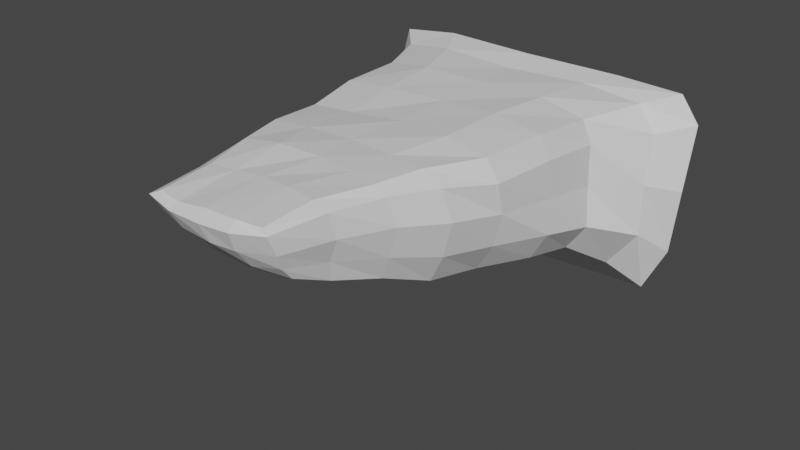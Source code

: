 # Source: Branch.blend  (saved by Blender 3.1.7; exported with 4.5.12 LTS)
import bpy
from mathutils import Matrix  # noqa: F401  (used for matrix-valued properties, if any)

bpy.ops.wm.read_factory_settings(use_empty=True)
scene = bpy.context.scene
scene.name = 'Scene'

# ---- materials (node trees are filled in below, after node groups)
mat_material = bpy.data.materials.new('Material')
mat_material.alpha_threshold = 0.0
mat_material.use_transparent_shadow = False
mat_material.line_color = (0.0, 0.0, 0.0, 1.0)

# ---- material node trees
mat_material.use_nodes = True; mat_material.node_tree.nodes.clear()
_N = mat_material.node_tree.nodes; _L = mat_material.node_tree.links
n0 = _N.new('ShaderNodeOutputMaterial'); n0.name = 'Material Output'; n0.location = (300, 300)
n1 = _N.new('ShaderNodeBsdfPrincipled'); n1.name = 'Principled BSDF'; n1.location = (10, 300)
n1.distribution = 'GGX'
n1.subsurface_method = 'RANDOM_WALK_SKIN'
n1.inputs[2].default_value = 0.4
n1.inputs[3].default_value = 1.45
n1.inputs[27].default_value = (0.0, 0.0, 0.0, 1.0)
n1.inputs[28].default_value = 1.0
_L.new(n1.outputs[0], n0.inputs[0])
n0.is_active_output = True

# ---- world
world_world = bpy.data.worlds.new('World'); scene.world = world_world
world_world.use_nodes = True; world_world.node_tree.nodes.clear()
_N = world_world.node_tree.nodes; _L = world_world.node_tree.links
n0 = _N.new('ShaderNodeOutputWorld'); n0.name = 'World Output'; n0.location = (300, 300)
n1 = _N.new('ShaderNodeBackground'); n1.name = 'Background'; n1.location = (10, 300)
n1.inputs[0].default_value = (0.05088, 0.05088, 0.05088, 1.0)
_L.new(n1.outputs[0], n0.inputs[0])
n0.is_active_output = True
world_world.color = (0.05088, 0.05088, 0.05088)
world_world.use_sun_shadow = False
world_world.sun_shadow_jitter_overblur = 0.0

# ---- meshes
me_cube = bpy.data.meshes.new('Cube')
me_cube.from_pydata([(1.145, 0.2031, 0.517), (1.066, 0.09069, -0.849), (0.6986, -1.253, 0.4526), (0.6059, -1.186, -0.3197), (-1.084, 0.2368, 0.4882), (-1.208, 0.1015, -0.8011), (-0.6495, -1.232, 0.4312), (-0.6202, -1.219, -0.2749), (-0.7169, -0.3989, -0.4521), (-0.03461, 0.1988, -0.9609), (1.254, 0.1334, -0.1026), (-0.7172, -1.224, 0.1006), (0.781, -1.198, 0.1011), (-1.107, 0.2228, -0.1166), (0.01755, -1.198, 0.4808), (0.7836, -0.3631, 0.4304), (-0.0163, -1.236, -0.4221), (-0.739, -0.3737, 0.4633), (-0.02438, 0.2302, 0.5244), (0.7423, -0.3896, -0.4585), (0.1131, 0.3657, -0.1343), (0.8437, -0.3489, -0.01022), (-0.005963, -0.3695, -0.5817), (-0.8293, -0.3651, -0.01365), (0.04789, -2.737, 0.2977), (0.01752, -0.3673, 0.4956), (-0.704, -0.8118, -0.3678), (-0.7967, 0.156, -0.8808), (1.204, 0.1411, -0.554), (-0.7043, -1.242, 0.3216), (0.7321, -1.204, -0.1205), (-1.188, 0.1625, -0.5518), (-0.3471, -1.216, 0.4515), (0.7451, -0.784, 0.4567), (0.3577, -1.216, -0.4061), (-0.8973, 0.02499, 0.4628), (0.6617, 0.2384, 0.5222), (0.8672, -0.05799, -0.6678), (-0.907, -0.04528, -0.6564), (0.6632, 0.2009, -0.9308), (1.26, 0.234, 0.3276), (-0.6936, -1.213, -0.1039), (0.7744, -1.238, 0.304), (-1.058, 0.2653, 0.2984), (0.4011, -1.241, 0.4988), (0.9508, 0.0206, 0.4593), (-0.4171, -1.228, -0.373), (-0.7204, -0.83, 0.4633), (-0.674, 0.2411, 0.5375), (0.731, -0.7914, -0.3692), (0.8023, 0.3009, -0.1307), (-0.6507, 0.355, -0.08528), (0.06157, 0.3226, -0.6639), (0.1115, 0.3568, 0.3101), (0.8253, -0.746, 0.05351), (1.081, -0.05688, -0.03874), (0.8837, -0.3926, -0.2647), (0.8322, -0.3424, 0.2689), (-0.03096, -0.8067, -0.4955), (-0.03879, -0.01587, -0.8258), (-0.4723, -0.4108, -0.5829), (0.4715, -0.3479, -0.526), (-0.9465, 0.01179, -0.07089), (-0.7801, -0.8106, 0.01845), (-0.7628, -0.3785, -0.2433), (-0.8839, -0.3645, 0.2824), (0.01617, -1.925, -0.1776), (0.03488, -1.907, 0.4937), (0.5992, -1.916, 0.2382), (-0.5543, -1.914, 0.2323), (0.0182, -0.7766, 0.4877), (-0.02344, -0.001907, 0.4839), (0.4534, -0.3417, 0.4893), (-0.4217, -0.3916, 0.5046), (-0.5434, -0.002929, 0.5106), (0.5308, 0.0473, 0.4925), (0.4089, -0.782, 0.5009), (-0.4747, -1.925, -0.04458), (-0.499, -1.96, 0.4778), (0.4939, -1.917, -0.1085), (-0.7989, -0.8372, 0.293), (-0.762, -0.8044, -0.1887), (-0.9161, -0.00201, -0.3928), (0.5188, 0.001565, -0.7667), (-0.6012, -0.04967, -0.7941), (-0.4893, -0.8278, -0.472), (1.067, 0.02531, 0.2806), (1.084, -0.07427, -0.3863), (0.8428, -0.7919, -0.1772), (-0.5843, 0.36, 0.3351), (-0.7387, 0.2754, -0.5908), (0.762, 0.3248, -0.6322), (0.781, 0.326, 0.3194), (0.8111, -0.7718, 0.3004), (0.4255, -0.7796, -0.4629), (-0.9881, 0.02259, 0.2767), (0.4745, -1.972, 0.475), (-0.3986, -0.8158, 0.487), (0.5458, -1.64, 0.4736), (0.5635, -1.576, -0.2491), (-0.5912, -1.634, 0.4683), (-0.4876, -1.612, -0.1377), (-0.6363, -1.594, 0.1892), (0.7132, -1.58, 0.1712), (-0.02041, -1.594, 0.4811), (0.0258, -1.595, -0.2956), (0.3785, -2.321, 0.4866), (-0.6455, -1.616, 0.3807), (0.6592, -1.586, -0.0572), (-0.3287, -1.616, 0.4802), (0.3658, -1.597, -0.2967), (-0.566, -1.59, 0.007831), (0.6567, -1.609, 0.3759), (0.3066, -1.623, 0.4808), (-0.2996, -1.617, -0.2419), (0.4172, -2.246, -0.006063), (-0.4156, -2.3, 0.4595), (-0.4153, -2.236, 0.01749), (-0.5325, -2.275, 0.274), (0.4918, -2.271, 0.2738), (-0.02503, -2.279, 0.4828), (0.02566, -2.244, -0.06126), (-0.5641, -1.939, 0.3953), (0.5524, -1.924, 0.0435), (-0.2451, -1.936, 0.5074), (0.3119, -1.922, -0.1541), (-0.5231, -1.914, 0.08078), (0.5527, -1.943, 0.4153), (0.2892, -1.927, 0.4849), (-0.2697, -1.945, -0.1454), (0.06477, -2.522, 0.07697), (-0.0255, -2.691, 0.4535), (0.4158, -2.623, 0.2967), (-0.4487, -2.635, 0.2919), (-0.3501, -2.487, 0.1021), (-0.383, -2.682, 0.4438), (0.3853, -2.499, 0.1053), (0.3704, -2.67, 0.4618), (-0.5074, -2.307, 0.4127), (0.4374, -2.272, 0.1234), (-0.228, -2.291, 0.468), (0.2601, -2.225, -0.04708), (-0.4654, -2.243, 0.1335), (0.4725, -2.306, 0.4367), (0.1739, -2.292, 0.4921), (-0.2259, -2.259, -0.04521), (-0.4508, -2.71, 0.4108), (0.3951, -2.579, 0.1963), (-0.2261, -2.698, 0.4311), (0.2389, -2.497, 0.07912), (-0.3492, -2.544, 0.1938), (0.4077, -2.681, 0.4271), (0.199, -2.69, 0.4618), (-0.1826, -2.518, 0.07826), (-0.2037, -2.705, 0.2878), (0.2126, -2.719, 0.2978), (0.05525, -2.621, 0.1872), (0.01438, -2.776, 0.4096), (0.2262, -2.766, 0.4213), (0.2202, -2.622, 0.1729), (-0.164, -2.61, 0.1898), (-0.2345, -2.762, 0.4012)], [], [(97, 47, 6, 32), (34, 3, 99, 110), (95, 35, 4, 43), (94, 49, 3, 34), (93, 33, 2, 42), (92, 36, 0, 40), (91, 50, 10, 28), (90, 51, 20, 52), (89, 48, 18, 53), (88, 54, 12, 30), (87, 55, 21, 56), (86, 45, 15, 57), (85, 58, 16, 46), (84, 59, 22, 60), (83, 37, 19, 61), (82, 62, 13, 31), (81, 63, 23, 64), (80, 47, 17, 65), (30, 12, 103, 108), (11, 41, 111, 102), (2, 44, 113, 98), (76, 70, 14, 44), (75, 71, 25, 72), (74, 35, 17, 73), (71, 74, 73, 25), (18, 48, 74, 71), (48, 4, 35, 74), (45, 75, 72, 15), (0, 36, 75, 45), (36, 18, 71, 75), (33, 76, 44, 2), (15, 72, 76, 33), (72, 25, 70, 76), (29, 11, 102, 107), (32, 6, 100, 109), (46, 16, 105, 114), (42, 2, 98, 112), (16, 34, 110, 105), (3, 30, 108, 99), (41, 7, 101, 111), (44, 14, 104, 113), (6, 29, 107, 100), (63, 80, 65, 23), (11, 29, 80, 63), (29, 6, 47, 80), (26, 81, 64, 8), (7, 41, 81, 26), (41, 11, 63, 81), (38, 82, 31, 5), (8, 64, 82, 38), (64, 23, 62, 82), (59, 83, 61, 22), (9, 39, 83, 59), (39, 1, 37, 83), (38, 84, 60, 8), (5, 27, 84, 38), (27, 9, 59, 84), (26, 85, 46, 7), (8, 60, 85, 26), (60, 22, 58, 85), (55, 86, 57, 21), (10, 40, 86, 55), (40, 0, 45, 86), (37, 87, 56, 19), (1, 28, 87, 37), (28, 10, 55, 87), (49, 88, 30, 3), (19, 56, 88, 49), (56, 21, 54, 88), (51, 89, 53, 20), (13, 43, 89, 51), (43, 4, 48, 89), (27, 90, 52, 9), (5, 31, 90, 27), (31, 13, 51, 90), (39, 91, 28, 1), (9, 52, 91, 39), (52, 20, 50, 91), (50, 92, 40, 10), (20, 53, 92, 50), (53, 18, 36, 92), (54, 93, 42, 12), (21, 57, 93, 54), (57, 15, 33, 93), (58, 94, 34, 16), (22, 61, 94, 58), (61, 19, 49, 94), (62, 95, 43, 13), (23, 65, 95, 62), (65, 17, 35, 95), (14, 32, 109, 104), (7, 46, 114, 101), (12, 42, 112, 103), (70, 97, 32, 14), (25, 73, 97, 70), (73, 17, 47, 97), (111, 101, 77, 126), (99, 108, 123, 79), (105, 110, 125, 66), (100, 107, 122, 78), (114, 105, 66, 129), (104, 109, 124, 67), (113, 104, 67, 128), (108, 103, 68, 123), (103, 112, 127, 68), (107, 102, 69, 122), (101, 114, 129, 77), (102, 111, 126, 69), (98, 113, 128, 96), (110, 99, 79, 125), (112, 98, 96, 127), (109, 100, 78, 124), (124, 78, 116, 140), (123, 68, 119, 139), (122, 69, 118, 138), (125, 79, 115, 141), (77, 129, 145, 117), (69, 126, 142, 118), (96, 128, 144, 106), (68, 127, 143, 119), (127, 96, 106, 143), (128, 67, 120, 144), (126, 77, 117, 142), (129, 66, 121, 145), (66, 125, 141, 121), (78, 122, 138, 116), (67, 124, 140, 120), (79, 123, 139, 115), (145, 121, 130, 153), (116, 138, 146, 135), (106, 144, 152, 137), (144, 120, 131, 152), (143, 106, 137, 151), (119, 143, 151, 132), (142, 117, 134, 150), (118, 142, 150, 133), (121, 141, 149, 130), (120, 140, 148, 131), (141, 115, 136, 149), (139, 119, 132, 147), (140, 116, 135, 148), (138, 118, 133, 146), (115, 139, 147, 136), (117, 145, 153, 134), (161, 148, 135, 146), (160, 154, 133, 150), (159, 155, 24, 156), (158, 152, 131, 157), (155, 158, 157, 24), (132, 151, 158, 155), (151, 137, 152, 158), (149, 159, 156, 130), (136, 147, 159, 149), (147, 132, 155, 159), (153, 160, 150, 134), (130, 156, 160, 153), (156, 24, 154, 160), (154, 161, 146, 133), (24, 157, 161, 154), (157, 131, 148, 161)])
_uv = me_cube.uv_layers.new(name='UVMap')
_uv.uv.foreach_set('vector', [0.8125, 0.6875, 0.875, 0.6875, 0.875, 0.75, 0.8125, 0.75, 0.3125, 0.75, 0.375, 0.75, 0.375, 0.75, 0.3125, 0.75, 0.5625, 0.1875, 0.625, 0.1875, 0.625, 0.25, 0.5625, 0.25, 0.3125, 0.6875, 0.375, 0.6875, 0.375, 0.75, 0.3125, 0.75, 0.5625, 0.6875, 0.625, 0.6875, 0.625, 0.75, 0.5625, 0.75, 0.5625, 0.4375, 0.625, 0.4375, 0.625, 0.5, 0.5625, 0.5, 0.4375, 0.4375, 0.5, 0.4375, 0.5, 0.5, 0.4375, 0.5, 0.4375, 0.3125, 0.5, 0.3125, 0.5, 0.375, 0.4375, 0.375, 0.5625, 0.3125, 0.625, 0.3125, 0.625, 0.375, 0.5625, 0.375, 0.4375, 0.6875, 0.5, 0.6875, 0.5, 0.75, 0.4375, 0.75, 0.4375, 0.5625, 0.5, 0.5625, 0.5, 0.625, 0.4375, 0.625, 0.5625, 0.5625, 0.625, 0.5625, 0.625, 0.625, 0.5625, 0.625, 0.1875, 0.6875, 0.25, 0.6875, 0.25, 0.75, 0.1875, 0.75, 0.1875, 0.5625, 0.25, 0.5625, 0.25, 0.625, 0.1875, 0.625, 0.3125, 0.5625, 0.375, 0.5625, 0.375, 0.625, 0.3125, 0.625, 0.4375, 0.1875, 0.5, 0.1875, 0.5, 0.25, 0.4375, 0.25, 0.4375, 0.0625, 0.5, 0.0625, 0.5, 0.125, 0.4375, 0.125, 0.5625, 0.0625, 0.625, 0.0625, 0.625, 0.125, 0.5625, 0.125, 0.4375, 0.75, 0.5, 0.75, 0.5, 0.75, 0.4375, 0.75, 0.5, 0.0, 0.4375, 0.0, 0.4375, 0.0, 0.5, 0.0, 0.625, 0.75, 0.6875, 0.75, 0.6875, 0.75, 0.625, 0.75, 0.6875, 0.6875, 0.75, 0.6875, 0.75, 0.75, 0.6875, 0.75, 0.6875, 0.5625, 0.75, 0.5625, 0.75, 0.625, 0.6875, 0.625, 0.8125, 0.5625, 0.875, 0.5625, 0.875, 0.625, 0.8125, 0.625, 0.75, 0.5625, 0.8125, 0.5625, 0.8125, 0.625, 0.75, 0.625, 0.75, 0.5, 0.8125, 0.5, 0.8125, 0.5625, 0.75, 0.5625, 0.8125, 0.5, 0.875, 0.5, 0.875, 0.5625, 0.8125, 0.5625, 0.625, 0.5625, 0.6875, 0.5625, 0.6875, 0.625, 0.625, 0.625, 0.625, 0.5, 0.6875, 0.5, 0.6875, 0.5625, 0.625, 0.5625, 0.6875, 0.5, 0.75, 0.5, 0.75, 0.5625, 0.6875, 0.5625, 0.625, 0.6875, 0.6875, 0.6875, 0.6875, 0.75, 0.625, 0.75, 0.625, 0.625, 0.6875, 0.625, 0.6875, 0.6875, 0.625, 0.6875, 0.6875, 0.625, 0.75, 0.625, 0.75, 0.6875, 0.6875, 0.6875, 0.5625, 0.0, 0.5, 0.0, 0.5, 0.0, 0.5625, 0.0, 0.8125, 0.75, 0.875, 0.75, 0.875, 0.75, 0.8125, 0.75, 0.1875, 0.75, 0.25, 0.75, 0.25, 0.75, 0.1875, 0.75, 0.5625, 0.75, 0.625, 0.75, 0.625, 0.75, 0.5625, 0.75, 0.25, 0.75, 0.3125, 0.75, 0.3125, 0.75, 0.25, 0.75, 0.375, 0.75, 0.4375, 0.75, 0.4375, 0.75, 0.375, 0.75, 0.4375, 0.0, 0.375, 0.0, 0.375, 0.0, 0.4375, 0.0, 0.6875, 0.75, 0.75, 0.75, 0.75, 0.75, 0.6875, 0.75, 0.625, 0.0, 0.5625, 0.0, 0.5625, 0.0, 0.625, 0.0, 0.5, 0.0625, 0.5625, 0.0625, 0.5625, 0.125, 0.5, 0.125, 0.5, 0.0, 0.5625, 0.0, 0.5625, 0.0625, 0.5, 0.0625, 0.5625, 0.0, 0.625, 0.0, 0.625, 0.0625, 0.5625, 0.0625, 0.375, 0.0625, 0.4375, 0.0625, 0.4375, 0.125, 0.375, 0.125, 0.375, 0.0, 0.4375, 0.0, 0.4375, 0.0625, 0.375, 0.0625, 0.4375, 0.0, 0.5, 0.0, 0.5, 0.0625, 0.4375, 0.0625, 0.375, 0.1875, 0.4375, 0.1875, 0.4375, 0.25, 0.375, 0.25, 0.375, 0.125, 0.4375, 0.125, 0.4375, 0.1875, 0.375, 0.1875, 0.4375, 0.125, 0.5, 0.125, 0.5, 0.1875, 0.4375, 0.1875, 0.25, 0.5625, 0.3125, 0.5625, 0.3125, 0.625, 0.25, 0.625, 0.25, 0.5, 0.3125, 0.5, 0.3125, 0.5625, 0.25, 0.5625, 0.3125, 0.5, 0.375, 0.5, 0.375, 0.5625, 0.3125, 0.5625, 0.125, 0.5625, 0.1875, 0.5625, 0.1875, 0.625, 0.125, 0.625, 0.125, 0.5, 0.1875, 0.5, 0.1875, 0.5625, 0.125, 0.5625, 0.1875, 0.5, 0.25, 0.5, 0.25, 0.5625, 0.1875, 0.5625, 0.125, 0.6875, 0.1875, 0.6875, 0.1875, 0.75, 0.125, 0.75, 0.125, 0.625, 0.1875, 0.625, 0.1875, 0.6875, 0.125, 0.6875, 0.1875, 0.625, 0.25, 0.625, 0.25, 0.6875, 0.1875, 0.6875, 0.5, 0.5625, 0.5625, 0.5625, 0.5625, 0.625, 0.5, 0.625, 0.5, 0.5, 0.5625, 0.5, 0.5625, 0.5625, 0.5, 0.5625, 0.5625, 0.5, 0.625, 0.5, 0.625, 0.5625, 0.5625, 0.5625, 0.375, 0.5625, 0.4375, 0.5625, 0.4375, 0.625, 0.375, 0.625, 0.375, 0.5, 0.4375, 0.5, 0.4375, 0.5625, 0.375, 0.5625, 0.4375, 0.5, 0.5, 0.5, 0.5, 0.5625, 0.4375, 0.5625, 0.375, 0.6875, 0.4375, 0.6875, 0.4375, 0.75, 0.375, 0.75, 0.375, 0.625, 0.4375, 0.625, 0.4375, 0.6875, 0.375, 0.6875, 0.4375, 0.625, 0.5, 0.625, 0.5, 0.6875, 0.4375, 0.6875, 0.5, 0.3125, 0.5625, 0.3125, 0.5625, 0.375, 0.5, 0.375, 0.5, 0.25, 0.5625, 0.25, 0.5625, 0.3125, 0.5, 0.3125, 0.5625, 0.25, 0.625, 0.25, 0.625, 0.3125, 0.5625, 0.3125, 0.375, 0.3125, 0.4375, 0.3125, 0.4375, 0.375, 0.375, 0.375, 0.375, 0.25, 0.4375, 0.25, 0.4375, 0.3125, 0.375, 0.3125, 0.4375, 0.25, 0.5, 0.25, 0.5, 0.3125, 0.4375, 0.3125, 0.375, 0.4375, 0.4375, 0.4375, 0.4375, 0.5, 0.375, 0.5, 0.375, 0.375, 0.4375, 0.375, 0.4375, 0.4375, 0.375, 0.4375, 0.4375, 0.375, 0.5, 0.375, 0.5, 0.4375, 0.4375, 0.4375, 0.5, 0.4375, 0.5625, 0.4375, 0.5625, 0.5, 0.5, 0.5, 0.5, 0.375, 0.5625, 0.375, 0.5625, 0.4375, 0.5, 0.4375, 0.5625, 0.375, 0.625, 0.375, 0.625, 0.4375, 0.5625, 0.4375, 0.5, 0.6875, 0.5625, 0.6875, 0.5625, 0.75, 0.5, 0.75, 0.5, 0.625, 0.5625, 0.625, 0.5625, 0.6875, 0.5, 0.6875, 0.5625, 0.625, 0.625, 0.625, 0.625, 0.6875, 0.5625, 0.6875, 0.25, 0.6875, 0.3125, 0.6875, 0.3125, 0.75, 0.25, 0.75, 0.25, 0.625, 0.3125, 0.625, 0.3125, 0.6875, 0.25, 0.6875, 0.3125, 0.625, 0.375, 0.625, 0.375, 0.6875, 0.3125, 0.6875, 0.5, 0.1875, 0.5625, 0.1875, 0.5625, 0.25, 0.5, 0.25, 0.5, 0.125, 0.5625, 0.125, 0.5625, 0.1875, 0.5, 0.1875, 0.5625, 0.125, 0.625, 0.125, 0.625, 0.1875, 0.5625, 0.1875, 0.75, 0.75, 0.8125, 0.75, 0.8125, 0.75, 0.75, 0.75, 0.125, 0.75, 0.1875, 0.75, 0.1875, 0.75, 0.125, 0.75, 0.5, 0.75, 0.5625, 0.75, 0.5625, 0.75, 0.5, 0.75, 0.75, 0.6875, 0.8125, 0.6875, 0.8125, 0.75, 0.75, 0.75, 0.75, 0.625, 0.8125, 0.625, 0.8125, 0.6875, 0.75, 0.6875, 0.8125, 0.625, 0.875, 0.625, 0.875, 0.6875, 0.8125, 0.6875, 0.4375, 0.0, 0.375, 0.0, 0.375, 0.0, 0.4375, 0.0, 0.375, 0.75, 0.4375, 0.75, 0.4375, 0.75, 0.375, 0.75, 0.25, 0.75, 0.3125, 0.75, 0.3125, 0.75, 0.25, 0.75, 0.625, 0.0, 0.5625, 0.0, 0.5625, 0.0, 0.625, 0.0, 0.1875, 0.75, 0.25, 0.75, 0.25, 0.75, 0.1875, 0.75, 0.75, 0.75, 0.8125, 0.75, 0.8125, 0.75, 0.75, 0.75, 0.6875, 0.75, 0.75, 0.75, 0.75, 0.75, 0.6875, 0.75, 0.4375, 0.75, 0.5, 0.75, 0.5, 0.75, 0.4375, 0.75, 0.5, 0.75, 0.5625, 0.75, 0.5625, 0.75, 0.5, 0.75, 0.5625, 0.0, 0.5, 0.0, 0.5, 0.0, 0.5625, 0.0, 0.125, 0.75, 0.1875, 0.75, 0.1875, 0.75, 0.125, 0.75, 0.5, 0.0, 0.4375, 0.0, 0.4375, 0.0, 0.5, 0.0, 0.625, 0.75, 0.6875, 0.75, 0.6875, 0.75, 0.625, 0.75, 0.3125, 0.75, 0.375, 0.75, 0.375, 0.75, 0.3125, 0.75, 0.5625, 0.75, 0.625, 0.75, 0.625, 0.75, 0.5625, 0.75, 0.8125, 0.75, 0.875, 0.75, 0.875, 0.75, 0.8125, 0.75, 0.8125, 0.75, 0.875, 0.75, 0.875, 0.75, 0.8125, 0.75, 0.4375, 0.75, 0.5, 0.75, 0.5, 0.75, 0.4375, 0.75, 0.5625, 0.0, 0.5, 0.0, 0.5, 0.0, 0.5625, 0.0, 0.3125, 0.75, 0.375, 0.75, 0.375, 0.75, 0.3125, 0.75, 0.125, 0.75, 0.1875, 0.75, 0.1875, 0.75, 0.125, 0.75, 0.5, 0.0, 0.4375, 0.0, 0.4375, 0.0, 0.5, 0.0, 0.625, 0.75, 0.6875, 0.75, 0.6875, 0.75, 0.625, 0.75, 0.5, 0.75, 0.5625, 0.75, 0.5625, 0.75, 0.5, 0.75, 0.5625, 0.75, 0.625, 0.75, 0.625, 0.75, 0.5625, 0.75, 0.6875, 0.75, 0.75, 0.75, 0.75, 0.75, 0.6875, 0.75, 0.4375, 0.0, 0.375, 0.0, 0.375, 0.0, 0.4375, 0.0, 0.1875, 0.75, 0.25, 0.75, 0.25, 0.75, 0.1875, 0.75, 0.25, 0.75, 0.3125, 0.75, 0.3125, 0.75, 0.25, 0.75, 0.625, 0.0, 0.5625, 0.0, 0.5625, 0.0, 0.625, 0.0, 0.75, 0.75, 0.8125, 0.75, 0.8125, 0.75, 0.75, 0.75, 0.375, 0.75, 0.4375, 0.75, 0.4375, 0.75, 0.375, 0.75, 0.1875, 0.75, 0.25, 0.75, 0.25, 0.75, 0.1875, 0.75, 0.625, 0.0, 0.5625, 0.0, 0.5625, 0.0, 0.625, 0.0, 0.625, 0.75, 0.6875, 0.75, 0.6875, 0.75, 0.625, 0.75, 0.6875, 0.75, 0.75, 0.75, 0.75, 0.75, 0.6875, 0.75, 0.5625, 0.75, 0.625, 0.75, 0.625, 0.75, 0.5625, 0.75, 0.5, 0.75, 0.5625, 0.75, 0.5625, 0.75, 0.5, 0.75, 0.4375, 0.0, 0.375, 0.0, 0.375, 0.0, 0.4375, 0.0, 0.5, 0.0, 0.4375, 0.0, 0.4375, 0.0, 0.5, 0.0, 0.25, 0.75, 0.3125, 0.75, 0.3125, 0.75, 0.25, 0.75, 0.75, 0.75, 0.8125, 0.75, 0.8125, 0.75, 0.75, 0.75, 0.3125, 0.75, 0.375, 0.75, 0.375, 0.75, 0.3125, 0.75, 0.4375, 0.75, 0.5, 0.75, 0.5, 0.75, 0.4375, 0.75, 0.8125, 0.75, 0.875, 0.75, 0.875, 0.75, 0.8125, 0.75, 0.5625, 0.0, 0.5, 0.0, 0.5, 0.0, 0.5625, 0.0, 0.375, 0.75, 0.4375, 0.75, 0.4375, 0.75, 0.375, 0.75, 0.125, 0.75, 0.1875, 0.75, 0.1875, 0.75, 0.125, 0.75, 0.5625, 0.9375, 0.625, 0.9375, 0.625, 1.0, 0.5625, 1.0, 0.4375, 0.9375, 0.5, 0.9375, 0.5, 1.0, 0.4375, 1.0, 0.4375, 0.8125, 0.5, 0.8125, 0.5, 0.875, 0.4375, 0.875, 0.5625, 0.8125, 0.625, 0.8125, 0.625, 0.875, 0.5625, 0.875, 0.5, 0.8125, 0.5625, 0.8125, 0.5625, 0.875, 0.5, 0.875, 0.5, 0.75, 0.5625, 0.75, 0.5625, 0.8125, 0.5, 0.8125, 0.5625, 0.75, 0.625, 0.75, 0.625, 0.8125, 0.5625, 0.8125, 0.375, 0.8125, 0.4375, 0.8125, 0.4375, 0.875, 0.375, 0.875, 0.375, 0.75, 0.4375, 0.75, 0.4375, 0.8125, 0.375, 0.8125, 0.4375, 0.75, 0.5, 0.75, 0.5, 0.8125, 0.4375, 0.8125, 0.375, 0.9375, 0.4375, 0.9375, 0.4375, 1.0, 0.375, 1.0, 0.375, 0.875, 0.4375, 0.875, 0.4375, 0.9375, 0.375, 0.9375, 0.4375, 0.875, 0.5, 0.875, 0.5, 0.9375, 0.4375, 0.9375, 0.5, 0.9375, 0.5625, 0.9375, 0.5625, 1.0, 0.5, 1.0, 0.5, 0.875, 0.5625, 0.875, 0.5625, 0.9375, 0.5, 0.9375, 0.5625, 0.875, 0.625, 0.875, 0.625, 0.9375, 0.5625, 0.9375])
me_cube.materials.append(mat_material)
me_cube.use_remesh_preserve_volume = False
me_cube.use_remesh_preserve_attributes = False
me_cube.use_mirror_vertex_groups = False
me_cube.update()

# ---- objects
ob_branch = bpy.data.objects.new('Branch', me_cube)

# ---- transforms, parenting, visibility, modifiers, constraints
ob_branch.location = (0.0, 0.0, 0.0)
ob_branch.lock_rotations_4d = False
ob_branch.empty_display_type = 'ARROWS'
ob_branch.lineart.crease_threshold = 0.0

# ---- collection membership
scene.collection.objects.link(ob_branch)

# ---- scene / render settings (as saved in the file)
scene.frame_start = 1; scene.frame_end = 250; scene.frame_set(1)
scene.render.engine = 'BLENDER_EEVEE_NEXT'
scene.cycles.sampling_pattern = 'TABULATED_SOBOL'
scene.cycles.use_light_tree = False
scene.view_settings.view_transform = 'Filmic'
bpy.context.view_layer.update()

# ---- added for rendering (the .blend has no active camera and no usable light): camera, sun
cam_auto = bpy.data.cameras.new('AutoCamera')
cam_auto.lens = 50.0
cam_auto.sensor_width = 36.0
cam_auto.clip_end = 1000.0
ob_auto_camera = bpy.data.objects.new('AutoCamera', cam_auto)
scene.collection.objects.link(ob_auto_camera)
ob_auto_camera.location = (3.9746, -5.94338, 2.94701)
ob_auto_camera.rotation_euler = (1.09748, -7.21219e-08, 0.694738)
scene.camera = ob_auto_camera
light_auto_sun = bpy.data.lights.new('AutoSun', 'SUN')
light_auto_sun.energy = 3.0
light_auto_sun.angle = 0.0523599
ob_auto_sun = bpy.data.objects.new('AutoSun', light_auto_sun)
scene.collection.objects.link(ob_auto_sun)
ob_auto_sun.rotation_euler = (0.872665, 0.174533, 0.523599)
bpy.context.view_layer.update()
